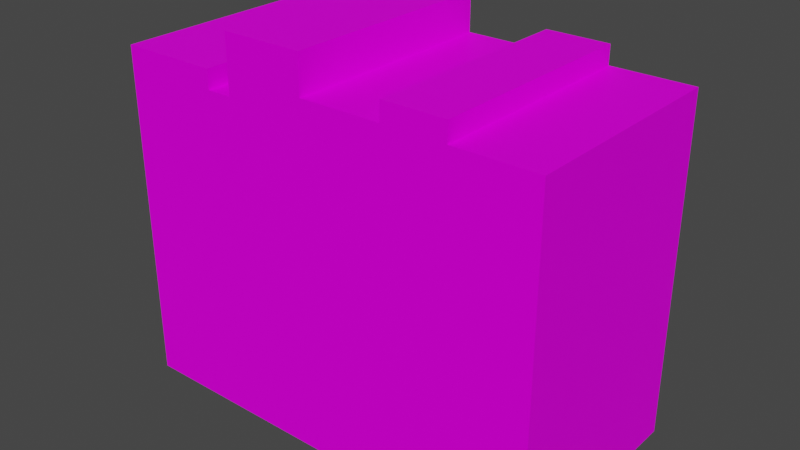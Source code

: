 # Source: BookStack01a.blend  (saved by Blender 4.2.66; exported with 4.5.12 LTS)
import bpy
from mathutils import Matrix  # noqa: F401  (used for matrix-valued properties, if any)

bpy.ops.wm.read_factory_settings(use_empty=True)
scene = bpy.context.scene
scene.name = 'Scene'

# ---- collections
col_collection = bpy.data.collections.new('Collection'); scene.collection.children.link(col_collection)

# ---- images (referenced by path relative to the original .blend; pixels are not part of the script)
import os
ASSET_DIR = os.environ.get("B2B_ASSET_DIR", "")  # directory of the original .blend (textures are referenced by path, not embedded)
HERE = os.path.dirname(os.path.abspath(__file__))  # packed textures are extracted next to this script under _unpacked/

def load_image(name, relpath, width, height, colorspace="sRGB"):
    """Load a texture the original file referenced (path relative to the .blend, or extracted next to this script)."""
    p = next((c for c in (os.path.join(HERE, relpath), os.path.join(ASSET_DIR, relpath)) if relpath and os.path.exists(c)), "")
    if p:
        img = bpy.data.images.load(p, check_existing=True)
        img.name = name
    else:  # same state as the original file: an image datablock whose file is absent (Cycles renders it pink)
        img = bpy.data.images.new(name, width, height)
        img.source = "FILE"
        img.filepath = "//" + (relpath or name)
    img.colorspace_settings.name = colorspace
    return img
img_books01_a_jpg = load_image('Books01_a.jpg', 'Books01_a.jpg', 1024, 1024, 'sRGB')

# ---- materials (node trees are filled in below, after node groups)
mat_primary = bpy.data.materials.new('Primary')
mat_primary.alpha_threshold = 0.0
mat_primary.use_transparent_shadow = False
mat_primary.roughness = 0.5
mat_primary.line_color = (0.0, 0.0, 0.0, 1.0)

# ---- material node trees
mat_primary.use_nodes = True; mat_primary.node_tree.nodes.clear()
_N = mat_primary.node_tree.nodes; _L = mat_primary.node_tree.links
n0 = _N.new('ShaderNodeOutputMaterial'); n0.name = 'Material Output'; n0.location = (300, 300)
n1 = _N.new('ShaderNodeBsdfPrincipled'); n1.name = 'Principled BSDF'; n1.location = (10, 300)
n1.distribution = 'GGX'
n1.subsurface_method = 'RANDOM_WALK_SKIN'
n1.inputs[3].default_value = 1.45
n1.inputs[13].default_value = 0.05
n1.inputs[27].default_value = (0.0, 0.0, 0.0, 1.0)
n1.inputs[28].default_value = 1.0
n2 = _N.new('ShaderNodeTexImage'); n2.name = 'Image Texture'; n2.location = (-280, 280)
n2.image = img_books01_a_jpg
n2.interpolation = 'Closest'
_L.new(n1.outputs[0], n0.inputs[0])
_L.new(n2.outputs[0], n1.inputs[0])
n0.is_active_output = True

# ---- world
world_world = bpy.data.worlds.new('World'); scene.world = world_world
world_world.use_nodes = True; world_world.node_tree.nodes.clear()
_N = world_world.node_tree.nodes; _L = world_world.node_tree.links
n0 = _N.new('ShaderNodeOutputWorld'); n0.name = 'World Output'; n0.location = (300, 300)
n1 = _N.new('ShaderNodeBackground'); n1.name = 'Background'; n1.location = (10, 300)
n1.inputs[0].default_value = (0.05088, 0.05088, 0.05088, 1.0)
_L.new(n1.outputs[0], n0.inputs[0])
n0.is_active_output = True
world_world.color = (0.05088, 0.05088, 0.05088)
world_world.use_sun_shadow = False
world_world.sun_shadow_jitter_overblur = 0.0

# ---- meshes
me_cube_004 = bpy.data.meshes.new('Cube.004')
me_cube_004.from_pydata([(-0.1417, 0.1463, 2.682e-07), (-0.1417, 0.1463, 0.425), (-0.1083, 0.1463, 0.425), (-0.1083, -0.1463, 0.425), (-0.1417, -0.1463, 0.425), (-0.275, -0.1463, 2.682e-07), (-0.275, -0.1463, 0.45), (-0.275, 0.1463, 2.682e-07), (-0.275, 0.1463, 0.45), (0.3, -0.1463, 2.682e-07), (0.3, -0.1463, 0.45), (0.3, 0.1463, 2.682e-07), (0.3, 0.1463, 0.45), (0.1083, 0.1463, 2.682e-07), (-0.1417, 0.1463, 0.45), (7.451e-09, 0.1463, 0.45), (0.1083, 0.1463, 0.45), (0.1917, 0.1463, 0.45), (-0.1417, -0.1463, 2.682e-07), (7.451e-09, -0.1463, 2.682e-07), (0.1083, -0.1463, 2.682e-07), (0.1917, -0.1463, 2.682e-07), (0.1917, -0.1463, 0.45), (0.1083, -0.1463, 0.45), (-7.451e-09, -0.1463, 0.45), (-0.1417, -0.1463, 0.45), (-7.451e-09, 0.1463, 2.682e-07), (-0.1083, 0.1463, 2.682e-07), (-0.1083, 0.1463, 0.5), (7.451e-09, 0.1463, 0.5), (-0.1083, -0.1463, 2.682e-07), (-7.451e-09, -0.1463, 0.5), (-0.1083, -0.1463, 0.5), (0.1917, 0.1463, 2.682e-07), (0.1083, 0.1463, 0.475), (0.1917, 0.1463, 0.475), (0.1917, -0.1463, 0.475), (0.1083, -0.1463, 0.475)], [], [(2, 1, 4, 3), (0, 27, 30, 18), (30, 3, 4, 18), (0, 1, 2, 27), (5, 6, 8, 7), (33, 17, 12, 11), (11, 12, 10, 9), (18, 25, 6, 5), (33, 11, 9, 21), (14, 8, 6, 25), (12, 17, 22, 10), (16, 15, 24, 23), (7, 0, 18, 5), (26, 13, 20, 19), (9, 10, 22, 21), (20, 23, 24, 19), (7, 8, 14, 0), (26, 15, 16, 13), (29, 28, 32, 31), (27, 26, 19, 30), (19, 31, 32, 30), (27, 28, 29, 26), (35, 34, 37, 36), (13, 33, 21, 20), (21, 36, 37, 20), (13, 34, 35, 33), (22, 17, 35, 36), (23, 37, 34, 16), (24, 15, 29, 31), (3, 32, 28, 2), (4, 1, 14, 25)])
_uv = me_cube_004.uv_layers.new(name='UVMap')
_uv.uv.foreach_set('vector', [0.2056, 0.5521, 0.2056, 0.5729, 0.06111, 0.5729, 0.06111, 0.5521, 0.2667, 0.5521, 0.2667, 0.5729, 0.0, 0.5729, 0.0, 0.5521, 0.0, 0.5833, 0.2667, 0.5833, 0.2667, 0.625, 0.0, 0.625, 0.06111, 0.5521, 0.2056, 0.5521, 0.2056, 0.5729, 0.06111, 0.5729, 0.0, 0.2917, 0.0, 0.5417, 0.1, 0.5417, 0.1, 0.2917, 0.0, 0.1458, 0.1778, 0.1458, 0.1778, 0.2083, 0.0, 0.2083, 0.1, 0.2917, 0.1, 0.5417, 0.0, 0.5417, 0.0, 0.2917, 0.1778, 0.2917, 0.1778, 0.5417, 0.1389, 0.5417, 0.1389, 0.2917, 0.1778, 0.1354, 0.1778, 0.2083, 0.0, 0.2083, 0.0, 0.1354, 0.0, 0.2083, 0.0, 0.1354, 0.1333, 0.1354, 0.1333, 0.2083, 0.1778, 0.1354, 0.1778, 0.2083, 0.0, 0.2083, 0.0, 0.1354, 0.4, 0.0, 0.4, 0.0625, 0.1778, 0.0625, 0.1778, 0.0, 0.1333, 0.1354, 0.1333, 0.2083, 0.0, 0.2083, 0.0, 0.1354, 0.4, 0.0, 0.4, 0.0625, 0.1778, 0.0625, 0.1778, 0.0, 0.1778, 0.3542, 0.0, 0.3542, 0.0, 0.2917, 0.1778, 0.2917, 0.1778, 0.0625, 0.4, 0.0625, 0.4, 0.125, 0.1778, 0.125, 0.0, 0.1354, 0.1333, 0.1354, 0.1333, 0.2083, 0.0, 0.2083, 0.4, 0.0625, 0.1778, 0.0625, 0.1778, 0.0, 0.4, 0.0, 0.5278, 0.3125, 0.5278, 0.2083, 0.8167, 0.2083, 0.8167, 0.3125, 0.5278, 0.3125, 0.5278, 0.2083, 0.8167, 0.2083, 0.8167, 0.3125, 0.5278, 0.3125, 0.8167, 0.3125, 0.8167, 0.4167, 0.5278, 0.4167, 0.5278, 0.2083, 0.8167, 0.2083, 0.8167, 0.3125, 0.5278, 0.3125, 0.2667, 0.5833, 0.2667, 0.5417, 0.4667, 0.5417, 0.4667, 0.5833, 0.2667, 0.5417, 0.2667, 0.5833, 0.4667, 0.5833, 0.4667, 0.5417, 0.2667, 0.5938, 0.4667, 0.5938, 0.4667, 0.6354, 0.2667, 0.6354, 0.4667, 0.5833, 0.2667, 0.5833, 0.2667, 0.5417, 0.4667, 0.5417, 0.3944, 1.0, 0.2667, 1.0, 0.2667, 0.9792, 0.3944, 0.9792, 0.7083, 0.75, 0.7083, 0.75, 0.7083, 0.5, 0.7083, 0.5, 0.75, 0.75, 0.75, 0.5, 0.75, 0.5, 0.75, 0.75, 0.7917, 0.75, 0.7917, 0.75, 0.7917, 0.5, 0.7917, 0.5, 0.0, 0.5312, 0.1, 0.5312, 0.1, 0.5417, 0.0, 0.5417])
me_cube_004.materials.append(mat_primary)
me_cube_004.update()

# ---- objects
ob_bookstack01a = bpy.data.objects.new('BookStack01a', me_cube_004)

# ---- transforms, parenting, visibility, modifiers, constraints
ob_bookstack01a.location = (0.0, 0.0, 0.0)

# ---- collection membership
col_collection.objects.link(ob_bookstack01a)

# ---- scene / render settings (as saved in the file)
scene.frame_start = 1; scene.frame_end = 250; scene.frame_set(1)
scene.render.engine = 'BLENDER_EEVEE_NEXT'
scene.cycles.sampling_pattern = 'TABULATED_SOBOL'
scene.view_settings.view_transform = 'Filmic'
bpy.context.view_layer.update()

# ---- added for rendering (the .blend has no active camera and no usable light): camera, sun
cam_auto = bpy.data.cameras.new('AutoCamera')
cam_auto.lens = 50.0
cam_auto.sensor_width = 36.0
cam_auto.clip_end = 1000.0
ob_auto_camera = bpy.data.objects.new('AutoCamera', cam_auto)
scene.collection.objects.link(ob_auto_camera)
ob_auto_camera.location = (0.767668, -0.906201, 0.854134)
ob_auto_camera.rotation_euler = (1.09748, -7.21219e-08, 0.694738)
scene.camera = ob_auto_camera
light_auto_sun = bpy.data.lights.new('AutoSun', 'SUN')
light_auto_sun.energy = 3.0
light_auto_sun.angle = 0.0523599
ob_auto_sun = bpy.data.objects.new('AutoSun', light_auto_sun)
scene.collection.objects.link(ob_auto_sun)
ob_auto_sun.rotation_euler = (0.872665, 0.174533, 0.523599)
bpy.context.view_layer.update()
